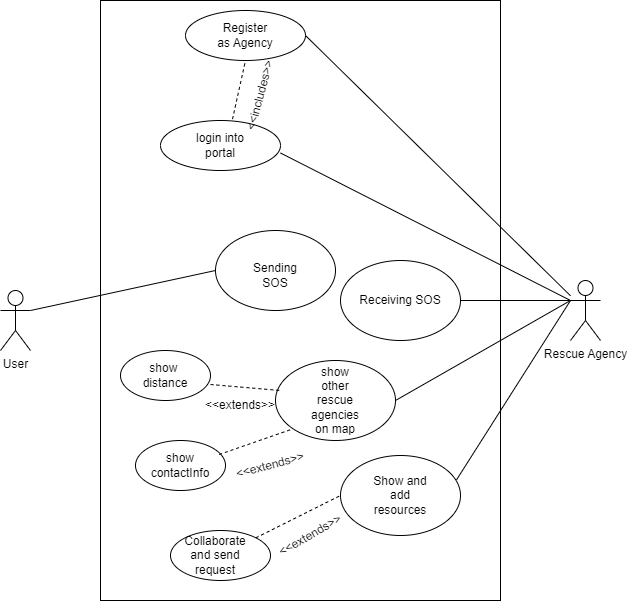

The diagram above was exported from draw.io. Its source (the exported page's mxGraphModel, read from the mxfile embedded in the PNG):
<mxGraphModel dx="794" dy="1546" grid="1" gridSize="10" guides="1" tooltips="1" connect="1" arrows="1" fold="1" page="1" pageScale="1" pageWidth="850" pageHeight="1100" math="0" shadow="0">
  <root>
    <mxCell id="0" />
    <mxCell id="1" parent="0" />
    <mxCell id="obdz8R6DwFPESxF7LEVX-1" value="User" style="shape=umlActor;verticalLabelPosition=bottom;verticalAlign=top;html=1;outlineConnect=0;" parent="1" vertex="1">
      <mxGeometry x="120" y="210" width="30" height="60" as="geometry" />
    </mxCell>
    <mxCell id="obdz8R6DwFPESxF7LEVX-2" value="" style="rounded=0;whiteSpace=wrap;html=1;" parent="1" vertex="1">
      <mxGeometry x="220" y="-80" width="400" height="600" as="geometry" />
    </mxCell>
    <mxCell id="obdz8R6DwFPESxF7LEVX-3" value="" style="ellipse;whiteSpace=wrap;html=1;" parent="1" vertex="1">
      <mxGeometry x="305" y="-70" width="120" height="50" as="geometry" />
    </mxCell>
    <mxCell id="obdz8R6DwFPESxF7LEVX-4" value="Register as Agency" style="text;html=1;align=center;verticalAlign=middle;whiteSpace=wrap;rounded=0;" parent="1" vertex="1">
      <mxGeometry x="335" y="-60" width="60" height="30" as="geometry" />
    </mxCell>
    <mxCell id="obdz8R6DwFPESxF7LEVX-6" value="Rescue Agency" style="shape=umlActor;verticalLabelPosition=bottom;verticalAlign=top;html=1;outlineConnect=0;" parent="1" vertex="1">
      <mxGeometry x="690" y="200" width="30" height="60" as="geometry" />
    </mxCell>
    <mxCell id="obdz8R6DwFPESxF7LEVX-8" value="" style="endArrow=none;html=1;rounded=0;entryX=1;entryY=0.5;entryDx=0;entryDy=0;" parent="1" source="obdz8R6DwFPESxF7LEVX-6" target="obdz8R6DwFPESxF7LEVX-3" edge="1">
      <mxGeometry width="50" height="50" relative="1" as="geometry">
        <mxPoint x="400" y="130" as="sourcePoint" />
        <mxPoint x="450" y="80" as="targetPoint" />
      </mxGeometry>
    </mxCell>
    <mxCell id="obdz8R6DwFPESxF7LEVX-9" value="" style="ellipse;whiteSpace=wrap;html=1;" parent="1" vertex="1">
      <mxGeometry x="280" y="40" width="120" height="50" as="geometry" />
    </mxCell>
    <mxCell id="obdz8R6DwFPESxF7LEVX-10" value="login into portal" style="text;html=1;align=center;verticalAlign=middle;whiteSpace=wrap;rounded=0;" parent="1" vertex="1">
      <mxGeometry x="310" y="50" width="60" height="30" as="geometry" />
    </mxCell>
    <mxCell id="obdz8R6DwFPESxF7LEVX-16" value="" style="endArrow=none;html=1;rounded=0;exitX=0;exitY=0.75;exitDx=0;exitDy=0;entryX=0;entryY=0.3333333333333333;entryDx=0;entryDy=0;entryPerimeter=0;" parent="1" target="obdz8R6DwFPESxF7LEVX-6" edge="1">
      <mxGeometry width="50" height="50" relative="1" as="geometry">
        <mxPoint x="400" y="72.5" as="sourcePoint" />
        <mxPoint x="450" y="80" as="targetPoint" />
      </mxGeometry>
    </mxCell>
    <mxCell id="obdz8R6DwFPESxF7LEVX-17" value="" style="ellipse;whiteSpace=wrap;html=1;" parent="1" vertex="1">
      <mxGeometry x="335" y="150" width="120" height="80" as="geometry" />
    </mxCell>
    <mxCell id="obdz8R6DwFPESxF7LEVX-18" value="" style="ellipse;whiteSpace=wrap;html=1;" parent="1" vertex="1">
      <mxGeometry x="395" y="280" width="120" height="80" as="geometry" />
    </mxCell>
    <mxCell id="obdz8R6DwFPESxF7LEVX-19" value="" style="ellipse;whiteSpace=wrap;html=1;" parent="1" vertex="1">
      <mxGeometry x="460" y="375" width="120" height="80" as="geometry" />
    </mxCell>
    <mxCell id="obdz8R6DwFPESxF7LEVX-22" value="" style="endArrow=none;html=1;rounded=0;entryX=0;entryY=0.5;entryDx=0;entryDy=0;" parent="1" target="obdz8R6DwFPESxF7LEVX-17" edge="1">
      <mxGeometry width="50" height="50" relative="1" as="geometry">
        <mxPoint x="150" y="230" as="sourcePoint" />
        <mxPoint x="350" y="230" as="targetPoint" />
      </mxGeometry>
    </mxCell>
    <mxCell id="obdz8R6DwFPESxF7LEVX-23" value="Sending SOS" style="text;html=1;align=center;verticalAlign=middle;whiteSpace=wrap;rounded=0;" parent="1" vertex="1">
      <mxGeometry x="490" y="205" width="60" height="30" as="geometry" />
    </mxCell>
    <mxCell id="obdz8R6DwFPESxF7LEVX-24" value="" style="endArrow=none;html=1;rounded=0;exitX=1;exitY=0.5;exitDx=0;exitDy=0;" parent="1" source="obdz8R6DwFPESxF7LEVX-18" edge="1">
      <mxGeometry width="50" height="50" relative="1" as="geometry">
        <mxPoint x="400" y="290" as="sourcePoint" />
        <mxPoint x="690" y="220" as="targetPoint" />
      </mxGeometry>
    </mxCell>
    <mxCell id="obdz8R6DwFPESxF7LEVX-25" value="show other rescue agencies on map" style="text;html=1;align=center;verticalAlign=middle;whiteSpace=wrap;rounded=0;" parent="1" vertex="1">
      <mxGeometry x="425" y="305" width="60" height="30" as="geometry" />
    </mxCell>
    <mxCell id="obdz8R6DwFPESxF7LEVX-26" value="Show and add resources" style="text;html=1;align=center;verticalAlign=middle;whiteSpace=wrap;rounded=0;" parent="1" vertex="1">
      <mxGeometry x="490" y="400" width="60" height="30" as="geometry" />
    </mxCell>
    <mxCell id="obdz8R6DwFPESxF7LEVX-27" value="" style="ellipse;whiteSpace=wrap;html=1;" parent="1" vertex="1">
      <mxGeometry x="240" y="270" width="90" height="50" as="geometry" />
    </mxCell>
    <mxCell id="obdz8R6DwFPESxF7LEVX-28" value="" style="ellipse;whiteSpace=wrap;html=1;" parent="1" vertex="1">
      <mxGeometry x="290" y="450" width="100" height="50" as="geometry" />
    </mxCell>
    <mxCell id="obdz8R6DwFPESxF7LEVX-29" value="" style="endArrow=none;dashed=1;html=1;rounded=0;entryX=0;entryY=0.5;entryDx=0;entryDy=0;exitX=1;exitY=0;exitDx=0;exitDy=0;" parent="1" source="obdz8R6DwFPESxF7LEVX-28" target="obdz8R6DwFPESxF7LEVX-19" edge="1">
      <mxGeometry width="50" height="50" relative="1" as="geometry">
        <mxPoint x="400" y="350" as="sourcePoint" />
        <mxPoint x="450" y="300" as="targetPoint" />
      </mxGeometry>
    </mxCell>
    <mxCell id="obdz8R6DwFPESxF7LEVX-30" value="&amp;lt;&amp;lt;extends&amp;gt;&amp;gt;" style="text;html=1;align=center;verticalAlign=middle;whiteSpace=wrap;rounded=0;rotation=-30;" parent="1" vertex="1">
      <mxGeometry x="400" y="440" width="60" height="30" as="geometry" />
    </mxCell>
    <mxCell id="obdz8R6DwFPESxF7LEVX-31" value="Collaborate and send request" style="text;html=1;align=center;verticalAlign=middle;whiteSpace=wrap;rounded=0;" parent="1" vertex="1">
      <mxGeometry x="305" y="460" width="60" height="30" as="geometry" />
    </mxCell>
    <mxCell id="obdz8R6DwFPESxF7LEVX-32" value="" style="endArrow=none;dashed=1;html=1;rounded=0;exitX=1;exitY=0.68;exitDx=0;exitDy=0;exitPerimeter=0;" parent="1" source="obdz8R6DwFPESxF7LEVX-27" edge="1">
      <mxGeometry width="50" height="50" relative="1" as="geometry">
        <mxPoint x="400" y="350" as="sourcePoint" />
        <mxPoint x="400" y="310" as="targetPoint" />
      </mxGeometry>
    </mxCell>
    <mxCell id="obdz8R6DwFPESxF7LEVX-33" value="&amp;lt;&amp;lt;extends&amp;gt;&amp;gt;" style="text;html=1;align=center;verticalAlign=middle;whiteSpace=wrap;rounded=0;rotation=-15;" parent="1" vertex="1">
      <mxGeometry x="360" y="370" width="60" height="30" as="geometry" />
    </mxCell>
    <mxCell id="obdz8R6DwFPESxF7LEVX-34" value="show&amp;nbsp; distance" style="text;html=1;align=center;verticalAlign=middle;whiteSpace=wrap;rounded=0;" parent="1" vertex="1">
      <mxGeometry x="255" y="280" width="60" height="30" as="geometry" />
    </mxCell>
    <mxCell id="obdz8R6DwFPESxF7LEVX-35" value="" style="endArrow=none;html=1;rounded=0;entryX=0;entryY=0.3333333333333333;entryDx=0;entryDy=0;entryPerimeter=0;exitX=0.967;exitY=0.304;exitDx=0;exitDy=0;exitPerimeter=0;" parent="1" source="obdz8R6DwFPESxF7LEVX-19" target="obdz8R6DwFPESxF7LEVX-6" edge="1">
      <mxGeometry width="50" height="50" relative="1" as="geometry">
        <mxPoint x="400" y="410" as="sourcePoint" />
        <mxPoint x="450" y="360" as="targetPoint" />
      </mxGeometry>
    </mxCell>
    <mxCell id="af5UfZS8GmTbTPBhSffO-2" value="Receiving SOS" style="ellipse;whiteSpace=wrap;html=1;" vertex="1" parent="1">
      <mxGeometry x="460" y="180" width="120" height="80" as="geometry" />
    </mxCell>
    <mxCell id="af5UfZS8GmTbTPBhSffO-3" value="Sending SOS" style="text;html=1;align=center;verticalAlign=middle;whiteSpace=wrap;rounded=0;" vertex="1" parent="1">
      <mxGeometry x="365" y="180" width="60" height="30" as="geometry" />
    </mxCell>
    <mxCell id="af5UfZS8GmTbTPBhSffO-4" value="" style="endArrow=none;html=1;rounded=0;" edge="1" parent="1">
      <mxGeometry width="50" height="50" relative="1" as="geometry">
        <mxPoint x="580" y="220" as="sourcePoint" />
        <mxPoint x="690" y="220" as="targetPoint" />
      </mxGeometry>
    </mxCell>
    <mxCell id="af5UfZS8GmTbTPBhSffO-5" value="show contactInfo" style="ellipse;whiteSpace=wrap;html=1;" vertex="1" parent="1">
      <mxGeometry x="255" y="360" width="90" height="50" as="geometry" />
    </mxCell>
    <mxCell id="af5UfZS8GmTbTPBhSffO-6" value="&amp;lt;&amp;lt;extends&amp;gt;&amp;gt;" style="text;html=1;align=center;verticalAlign=middle;whiteSpace=wrap;rounded=0;" vertex="1" parent="1">
      <mxGeometry x="330" y="310" width="60" height="30" as="geometry" />
    </mxCell>
    <mxCell id="af5UfZS8GmTbTPBhSffO-7" value="" style="endArrow=none;dashed=1;html=1;rounded=0;exitX=0.93;exitY=0.28;exitDx=0;exitDy=0;exitPerimeter=0;entryX=0;entryY=1;entryDx=0;entryDy=0;" edge="1" parent="1" source="af5UfZS8GmTbTPBhSffO-5" target="obdz8R6DwFPESxF7LEVX-18">
      <mxGeometry width="50" height="50" relative="1" as="geometry">
        <mxPoint x="340" y="314" as="sourcePoint" />
        <mxPoint x="410" y="320" as="targetPoint" />
      </mxGeometry>
    </mxCell>
    <mxCell id="af5UfZS8GmTbTPBhSffO-8" value="&amp;lt;&amp;lt;includes&amp;gt;&amp;gt;" style="text;html=1;align=center;verticalAlign=middle;whiteSpace=wrap;rounded=0;rotation=-75;" vertex="1" parent="1">
      <mxGeometry x="350" width="60" height="30" as="geometry" />
    </mxCell>
    <mxCell id="af5UfZS8GmTbTPBhSffO-9" value="" style="endArrow=none;dashed=1;html=1;rounded=0;exitX=0.6;exitY=-0.027;exitDx=0;exitDy=0;exitPerimeter=0;entryX=0.5;entryY=1;entryDx=0;entryDy=0;" edge="1" parent="1" source="obdz8R6DwFPESxF7LEVX-9" target="obdz8R6DwFPESxF7LEVX-3">
      <mxGeometry width="50" height="50" relative="1" as="geometry">
        <mxPoint x="349" y="384" as="sourcePoint" />
        <mxPoint x="423" y="358" as="targetPoint" />
      </mxGeometry>
    </mxCell>
  </root>
</mxGraphModel>